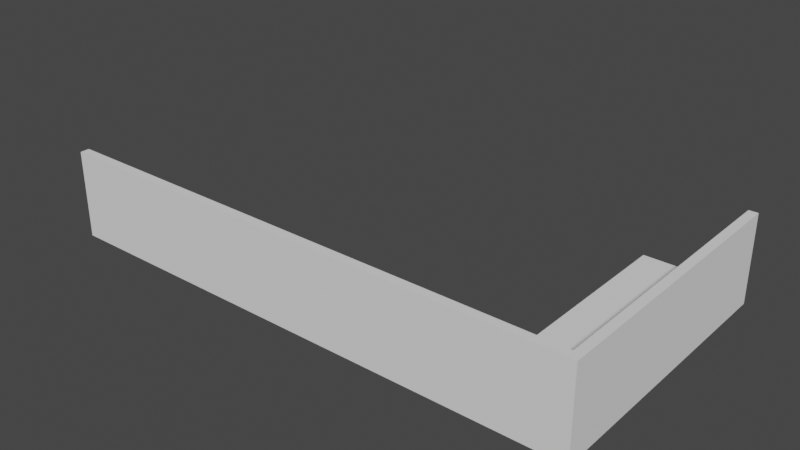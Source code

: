 # Source: Walkways.blend  (saved by Blender 2.91.10; exported with 4.5.12 LTS)
import bpy
from mathutils import Matrix  # noqa: F401  (used for matrix-valued properties, if any)

bpy.ops.wm.read_factory_settings(use_empty=True)
scene = bpy.context.scene
scene.name = 'Scene'

# ---- collections
col_collection = bpy.data.collections.new('Collection'); scene.collection.children.link(col_collection)

# ---- world
world_world = bpy.data.worlds.new('World'); scene.world = world_world
world_world.use_nodes = True; world_world.node_tree.nodes.clear()
_N = world_world.node_tree.nodes; _L = world_world.node_tree.links
n0 = _N.new('ShaderNodeOutputWorld'); n0.name = 'World Output'; n0.location = (300, 300)
n1 = _N.new('ShaderNodeBackground'); n1.name = 'Background'; n1.location = (10, 300)
n1.inputs[0].default_value = (0.05088, 0.05088, 0.05088, 1.0)
_L.new(n1.outputs[0], n0.inputs[0])
n0.is_active_output = True
world_world.color = (0.05088, 0.05088, 0.05088)
world_world.use_sun_shadow = False
world_world.sun_shadow_jitter_overblur = 0.0

# ---- meshes
me_cube_001 = bpy.data.meshes.new('Cube.001')
me_cube_001.from_pydata([(-3.0, -1.299, 0.0), (-3.0, -1.094, 0.3), (-3.0, 1.0, 0.0), (-3.0, 1.0, 0.3), (3.0, -1.299, 0.0), (3.0, -1.094, 0.3), (3.0, 1.0, 0.0), (3.0, 1.0, 0.3), (-3.0, -1.299, 1.95), (-3.0, -1.094, 1.95), (3.0, -1.094, 1.95), (3.0, -1.299, 1.95)], [], [(0, 1, 3, 2), (2, 3, 7, 6), (6, 7, 5, 4), (5, 1, 9, 10), (2, 6, 4, 0), (7, 3, 1, 5), (11, 10, 9, 8), (4, 5, 10, 11), (1, 0, 8, 9), (0, 4, 11, 8)])
_uv = me_cube_001.uv_layers.new(name='UVMap')
_uv.uv.foreach_set('vector', [0.375, 0.0, 0.625, 0.0, 0.625, 0.25, 0.375, 0.25, 0.375, 0.25, 0.625, 0.25, 0.625, 0.5, 0.375, 0.5, 0.375, 0.5, 0.625, 0.5, 0.625, 0.75, 0.375, 0.75, 0.625, 0.75, 0.875, 0.75, 0.875, 0.75, 0.625, 0.75, 0.125, 0.5, 0.375, 0.5, 0.375, 0.75, 0.125, 0.75, 0.625, 0.5, 0.875, 0.5, 0.875, 0.75, 0.625, 0.75, 0.375, 0.75, 0.625, 0.75, 0.625, 1.0, 0.375, 1.0, 0.375, 0.75, 0.625, 0.75, 0.625, 0.75, 0.375, 0.75, 0.625, 0.0, 0.375, 0.0, 0.375, 0.0, 0.625, 0.0, 0.125, 0.75, 0.375, 0.75, 0.375, 0.75, 0.125, 0.75])
me_cube_001.use_remesh_fix_poles = True
me_cube_001.use_remesh_preserve_attributes = False
me_cube_001.use_mirror_vertex_groups = False
me_cube_001.update()
me_cube_002 = bpy.data.meshes.new('Cube.002')
me_cube_002.from_pydata([(-3.0, -1.299, 0.0), (-3.0, -1.094, 0.3), (-3.0, 1.0, 0.0), (-3.0, 1.0, 0.3), (3.0, -1.299, 0.0), (2.8, -1.094, 0.3), (0.8, 1.0, 0.0), (0.8, 1.0, 0.3), (-3.0, -1.299, 1.95), (-3.0, -1.094, 1.95), (2.8, -1.094, 1.95), (3.0, -1.299, 1.95), (0.8, 5.0, 0.3), (0.8, 5.0, 0.0), (3.0, 5.0, 0.0), (2.8, 5.0, 0.3), (2.8, 5.0, 1.95), (3.0, 5.0, 1.95)], [], [(0, 1, 3, 2), (2, 3, 7, 6), (4, 6, 13, 14), (5, 1, 9, 10), (2, 6, 4, 0), (7, 3, 1, 5), (11, 10, 9, 8), (11, 4, 14, 17), (1, 0, 8, 9), (0, 4, 11, 8), (13, 12, 15, 14), (14, 15, 16, 17), (7, 5, 15, 12), (5, 10, 16, 15), (6, 7, 12, 13), (10, 11, 17, 16)])
_uv = me_cube_002.uv_layers.new(name='UVMap')
_uv.uv.foreach_set('vector', [0.375, 0.0, 0.625, 0.0, 0.625, 0.25, 0.375, 0.25, 0.375, 0.25, 0.625, 0.25, 0.625, 0.5, 0.375, 0.5, 0.375, 0.75, 0.375, 0.5, 0.375, 0.5, 0.375, 0.75, 0.625, 0.75, 0.875, 0.75, 0.875, 0.75, 0.625, 0.75, 0.125, 0.5, 0.375, 0.5, 0.375, 0.75, 0.125, 0.75, 0.625, 0.5, 0.875, 0.5, 0.875, 0.75, 0.625, 0.75, 0.375, 0.75, 0.625, 0.75, 0.625, 1.0, 0.375, 1.0, 0.375, 0.75, 0.375, 0.75, 0.375, 0.75, 0.375, 0.75, 0.625, 0.0, 0.375, 0.0, 0.375, 0.0, 0.625, 0.0, 0.125, 0.75, 0.375, 0.75, 0.375, 0.75, 0.125, 0.75, 0.375, 0.5, 0.625, 0.5, 0.625, 0.75, 0.375, 0.75, 0.375, 0.75, 0.625, 0.75, 0.625, 0.75, 0.375, 0.75, 0.625, 0.5, 0.625, 0.75, 0.625, 0.75, 0.625, 0.5, 0.625, 0.75, 0.625, 0.75, 0.625, 0.75, 0.625, 0.75, 0.375, 0.5, 0.625, 0.5, 0.625, 0.5, 0.375, 0.5, 0.625, 0.75, 0.375, 0.75, 0.375, 0.75, 0.625, 0.75])
me_cube_002.use_remesh_fix_poles = True
me_cube_002.use_remesh_preserve_attributes = False
me_cube_002.use_mirror_vertex_groups = False
me_cube_002.update()

# ---- objects
ob_cube = bpy.data.objects.new('Cube', me_cube_001)
ob_cube_001 = bpy.data.objects.new('Cube.001', me_cube_002)

# ---- transforms, parenting, visibility, modifiers, constraints
ob_cube.location = (0.0, 0.0, 0.0)
ob_cube.lineart.crease_threshold = 0.0
ob_cube_001.location = (6.0, 0.0, 0.0)
ob_cube_001.lineart.crease_threshold = 0.0

# ---- collection membership
col_collection.objects.link(ob_cube)
col_collection.objects.link(ob_cube_001)

# ---- scene / render settings (as saved in the file)
scene.frame_start = 1; scene.frame_end = 250; scene.frame_set(1)
scene.render.engine = 'BLENDER_EEVEE_NEXT'
scene.cycles.use_denoising = False
scene.cycles.samples = 128
scene.cycles.sampling_pattern = 'TABULATED_SOBOL'
scene.cycles.use_adaptive_sampling = False
scene.cycles.use_light_tree = False
scene.view_settings.view_transform = 'Filmic'
bpy.context.view_layer.update()

# ---- added for rendering (the .blend has no active camera and no usable light): camera, sun
cam_auto = bpy.data.cameras.new('AutoCamera')
cam_auto.lens = 50.0
cam_auto.sensor_width = 36.0
cam_auto.clip_end = 1000.0
ob_auto_camera = bpy.data.objects.new('AutoCamera', cam_auto)
scene.collection.objects.link(ob_auto_camera)
ob_auto_camera.location = (15.6683, -13.3513, 11.1097)
ob_auto_camera.rotation_euler = (1.09748, -7.21219e-08, 0.694738)
scene.camera = ob_auto_camera
light_auto_sun = bpy.data.lights.new('AutoSun', 'SUN')
light_auto_sun.energy = 3.0
light_auto_sun.angle = 0.0523599
ob_auto_sun = bpy.data.objects.new('AutoSun', light_auto_sun)
scene.collection.objects.link(ob_auto_sun)
ob_auto_sun.rotation_euler = (0.872665, 0.174533, 0.523599)
bpy.context.view_layer.update()
